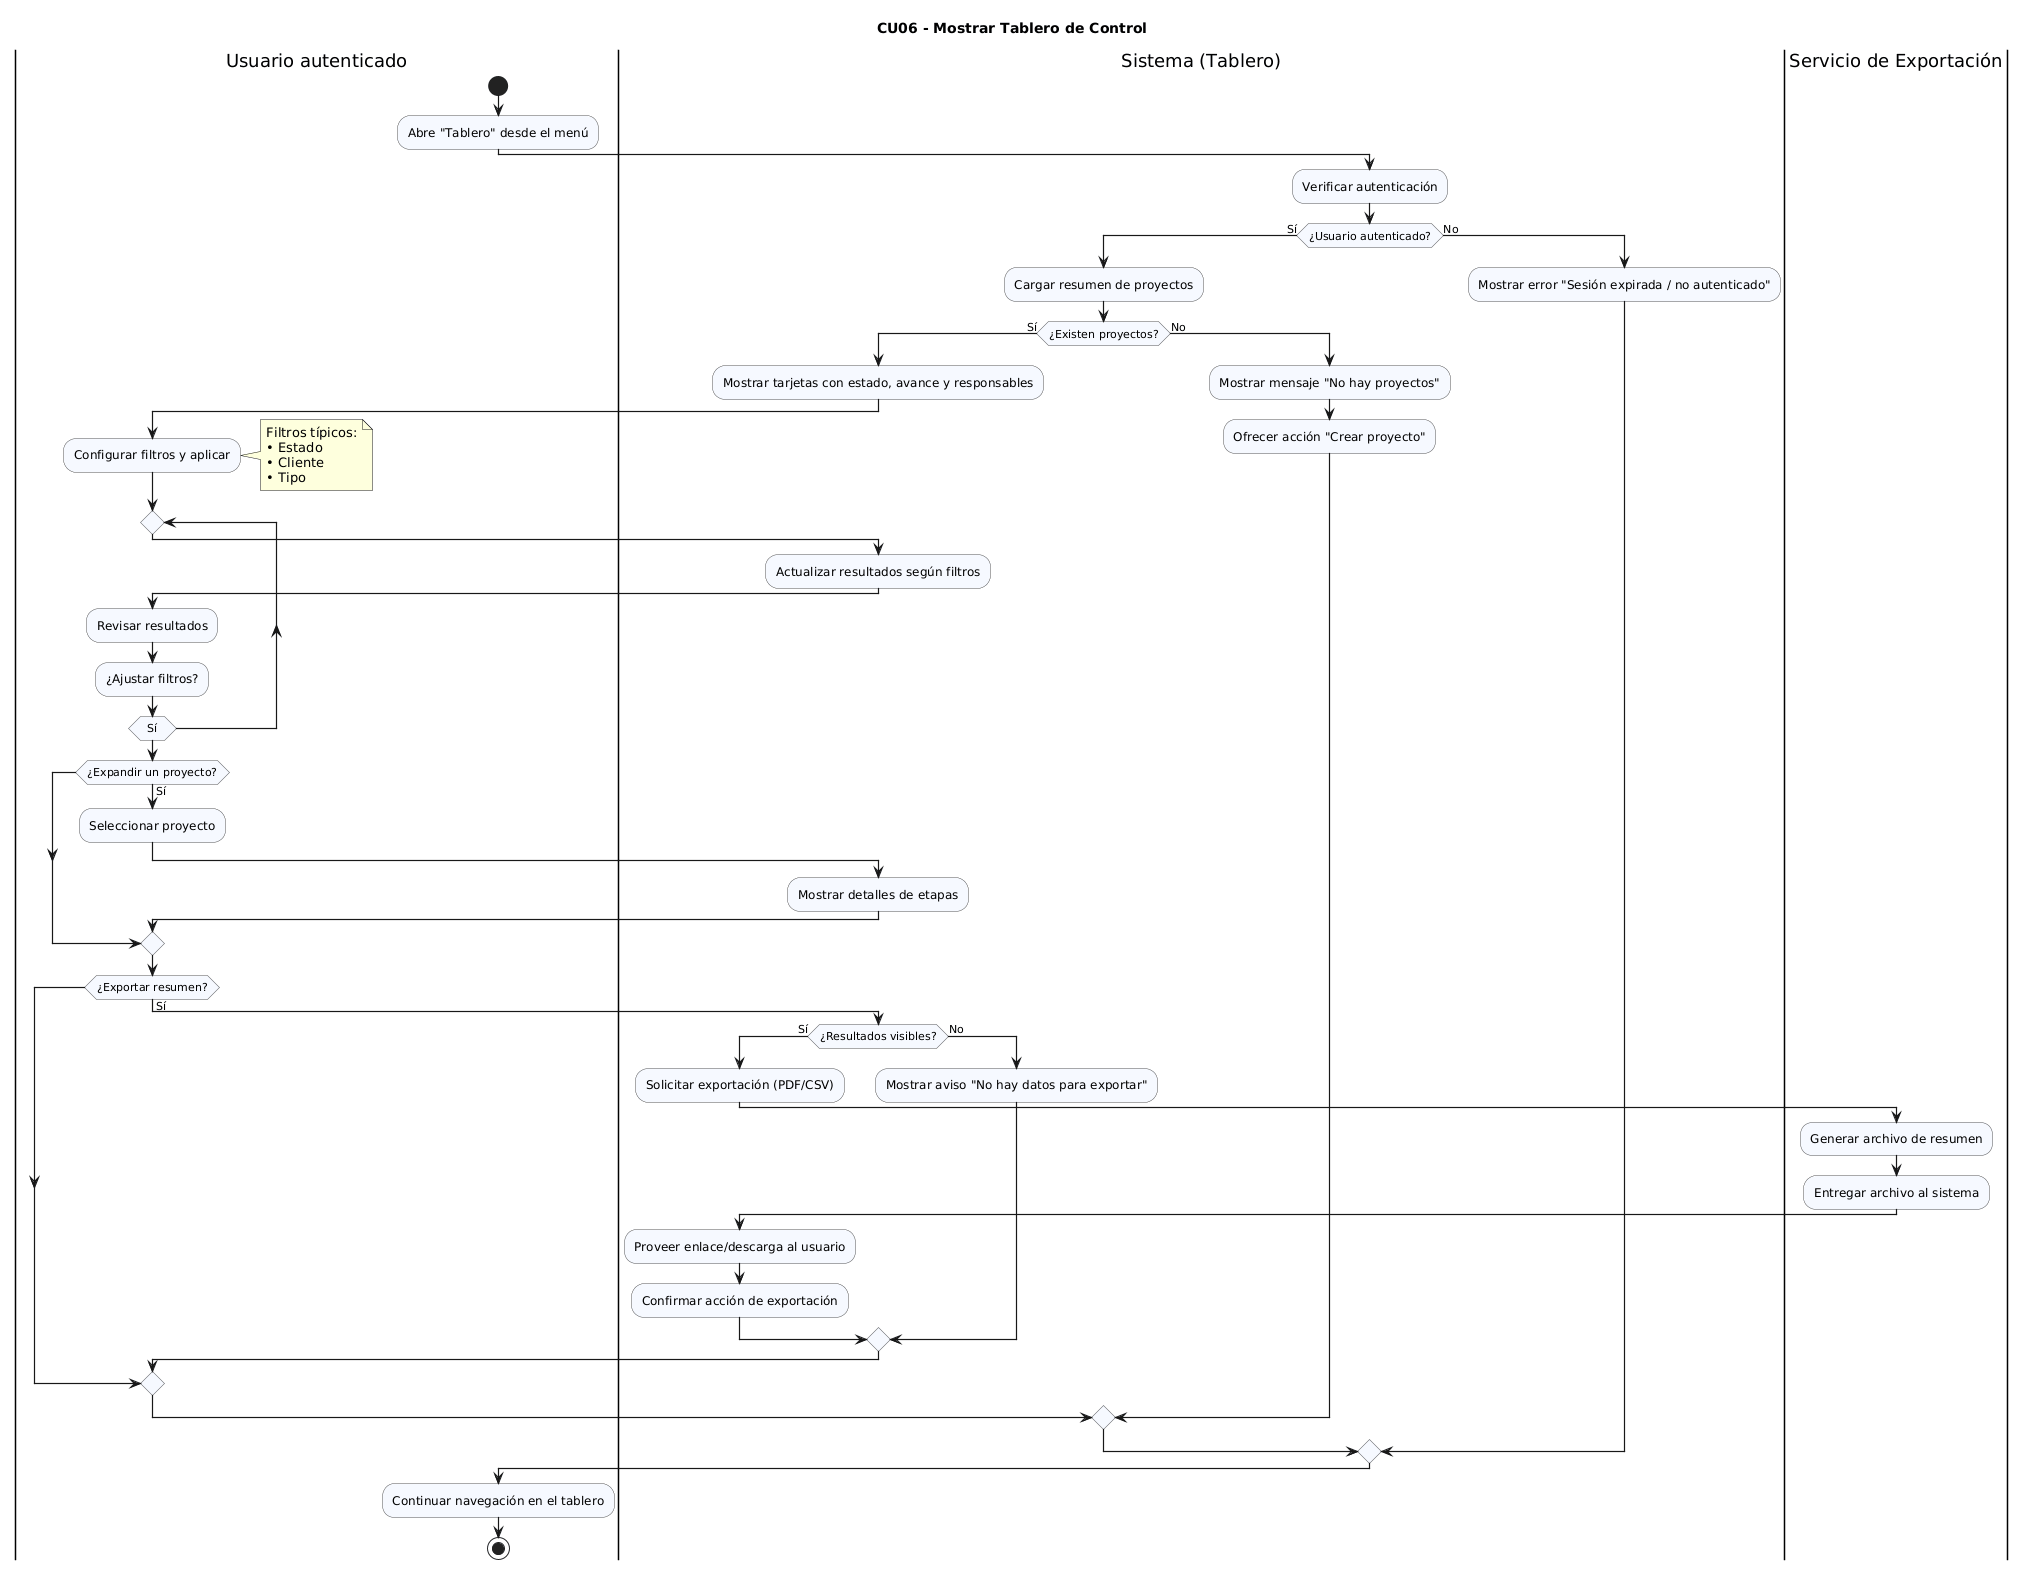

The diagram above was rendered by PlantUML. Its source (embedded in the PNG):
@startuml
title CU06 - Mostrar Tablero de Control

skinparam activity {
  ArrowThickness 1.2
  BorderColor #555
  BackgroundColor #f6f9ff
}
skinparam Shadowing false

|Usuario autenticado|
start
:Abre "Tablero" desde el menú;

|Sistema (Tablero)|
:Verificar autenticación;
if (¿Usuario autenticado?) then (Sí)
  :Cargar resumen de proyectos;

  if (¿Existen proyectos?) then (Sí)
    :Mostrar tarjetas con estado, avance y responsables;

    |Usuario autenticado|
    :Configurar filtros y aplicar;
    note right
      Filtros típicos:
      • Estado
      • Cliente
      • Tipo
    end note

    repeat
      |Sistema (Tablero)|
      :Actualizar resultados según filtros;

      |Usuario autenticado|
      :Revisar resultados;
      :¿Ajustar filtros?;
    repeat while (Sí)

    if (¿Expandir un proyecto?) then (Sí)
      :Seleccionar proyecto;
      |Sistema (Tablero)|
      :Mostrar detalles de etapas;
    endif

    |Usuario autenticado|
    if (¿Exportar resumen?) then (Sí)
      |Sistema (Tablero)|
      if (¿Resultados visibles?) then (Sí)
        :Solicitar exportación (PDF/CSV);

        |Servicio de Exportación|
        :Generar archivo de resumen;
        :Entregar archivo al sistema;

        |Sistema (Tablero)|
        :Proveer enlace/descarga al usuario;
        :Confirmar acción de exportación;
      else (No)
        :Mostrar aviso "No hay datos para exportar";
      endif
    endif

  else (No)
    :Mostrar mensaje "No hay proyectos";
    :Ofrecer acción "Crear proyecto";
  endif

else (No)
  :Mostrar error "Sesión expirada / no autenticado";
endif

|Usuario autenticado|
:Continuar navegación en el tablero;
stop
@enduml